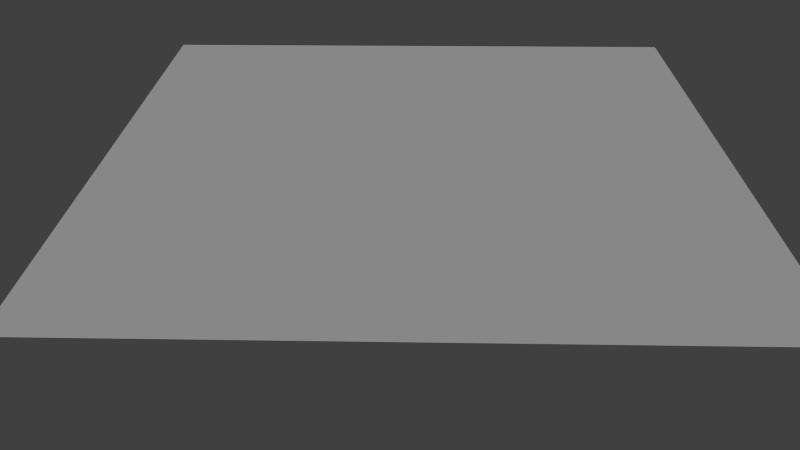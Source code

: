 # Source: grass.blend  (saved by Blender 2.67.0; exported with 4.5.12 LTS)
import bpy
from mathutils import Matrix  # noqa: F401  (used for matrix-valued properties, if any)

bpy.ops.wm.read_factory_settings(use_empty=True)
scene = bpy.context.scene
scene.name = 'Scene'

# ---- collections
col_collection_1 = bpy.data.collections.new('Collection 1'); scene.collection.children.link(col_collection_1)

# ---- materials (node trees are filled in below, after node groups)
mat_greenmaterial = bpy.data.materials.new('greenmaterial')
mat_greenmaterial.alpha_threshold = 0.0
mat_greenmaterial.use_transparent_shadow = False
mat_greenmaterial.preview_render_type = 'FLAT'
mat_greenmaterial.specular_color = (1.0, 1.0, 0.9859)
mat_greenmaterial.roughness = 0.5
mat_greenmaterial.line_color = (0.0, 0.0, 0.0, 1.0)

# ---- material node trees

# ---- world
world_world = bpy.data.worlds.new('World'); scene.world = world_world
world_world.color = (0.05088, 0.05088, 0.05088)
world_world.use_sun_shadow = False
world_world.sun_shadow_jitter_overblur = 0.0
world_world.cycles.sampling_method = 'MANUAL'
world_world.cycles.sample_map_resolution = 256

# ---- cameras
cam_camera = bpy.data.cameras.new('Camera')
cam_camera.clip_end = 100.0
cam_camera.lens = 35.0
cam_camera.sensor_width = 32.0
cam_camera.sensor_height = 18.0
cam_camera.ortho_scale = 7.314
cam_camera.dof.focus_distance = 0.0
cam_camera.dof.aperture_fstop = 128.0

# ---- lights
light_lamp = bpy.data.lights.new('Lamp', 'SUN')
light_lamp.transmission_factor = 0.0
light_lamp.cutoff_distance = 30.0
light_lamp.angle = 0.1993
light_lamp.energy = 1.0
light_lamp.shadow_buffer_clip_start = 1.001
light_lamp.shadow_soft_size = 0.1
light_lamp.shadow_cascade_max_distance = 1000.0
light_lamp.cycles.use_multiple_importance_sampling = False

# ---- meshes
me_plane = bpy.data.meshes.new('Plane')
me_plane.from_pydata([(1.0, -1.0, 0.0), (-1.0, -1.0, 0.0), (1.0, 1.0, 0.0), (-1.0, 1.0, 0.0)], [], [(1, 0, 2, 3)])
me_plane.materials.append(mat_greenmaterial)
me_plane.use_remesh_preserve_volume = False
me_plane.use_remesh_preserve_attributes = False
me_plane.use_mirror_vertex_groups = False
me_plane.update()

# ---- objects
ob_plane = bpy.data.objects.new('Plane', me_plane)
ob_lamp = bpy.data.objects.new('Lamp', light_lamp)
ob_camera = bpy.data.objects.new('Camera', cam_camera)

# ---- transforms, parenting, visibility, modifiers, constraints
ob_plane.location = (-0.1132, 1.914, 0.08107)
ob_plane.scale = (10.0, 10.0, 10.0)
ob_plane.lineart.crease_threshold = 0.0
ob_lamp.location = (8.433, 1.005, 13.9)
ob_lamp.rotation_euler = (0.6503, 0.05522, 1.866)
ob_lamp.lock_rotations_4d = False
ob_lamp.empty_display_type = 'ARROWS'
ob_lamp.color = (0.0, 0.0, 0.0, 0.0)
ob_lamp.lineart.crease_threshold = 0.0
ob_camera.location = (0.05354, -23.85, 12.65)
ob_camera.rotation_euler = (1.031, 0.003413, 0.0245)
ob_camera.scale = (1.0, 1.0, 1.0)
ob_camera.lock_rotations_4d = False
ob_camera.empty_display_type = 'ARROWS'
ob_camera.color = (0.0, 0.0, 0.0, 0.0)
ob_camera.display_type = 'WIRE'
ob_camera.lineart.crease_threshold = 0.0

# ---- collection membership
col_collection_1.objects.link(ob_plane)
col_collection_1.objects.link(ob_lamp)
col_collection_1.objects.link(ob_camera)

# ---- scene / render settings (as saved in the file)
scene.camera = ob_camera
scene.frame_start = 1; scene.frame_end = 250; scene.frame_set(1)
scene.render.engine = 'BLENDER_EEVEE_NEXT'
scene.render.image_settings.color_mode = 'RGB'
scene.render.image_settings.compression = 90
scene.render.resolution_percentage = 50
scene.render.dither_intensity = 0.0
scene.cycles.use_denoising = False
scene.cycles.samples = 10
scene.cycles.sampling_pattern = 'TABULATED_SOBOL'
scene.cycles.light_sampling_threshold = 0.0
scene.cycles.use_adaptive_sampling = False
scene.cycles.use_light_tree = False
scene.cycles.blur_glossy = 0.0
scene.cycles.volume_bounces = 1
scene.cycles.pixel_filter_type = 'GAUSSIAN'
scene.cycles.sample_clamp_indirect = 0.0
scene.view_settings.view_transform = 'Standard'
bpy.context.view_layer.update()
